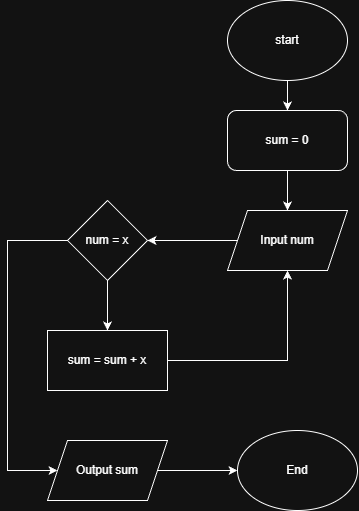

The diagram above was exported from draw.io. Its source (the exported page's mxGraphModel, read from the mxfile embedded in the PNG):
<mxGraphModel dx="2135" dy="1168" grid="1" gridSize="10" guides="1" tooltips="1" connect="1" arrows="1" fold="1" page="1" pageScale="1" pageWidth="850" pageHeight="1100" math="0" shadow="0">
  <root>
    <mxCell id="0" />
    <mxCell id="1" parent="0" />
    <mxCell id="pLonHRSNRmXPx2kwDrLh-3" edge="1" parent="1" source="pLonHRSNRmXPx2kwDrLh-1" style="edgeStyle=orthogonalEdgeStyle;rounded=0;orthogonalLoop=1;jettySize=auto;html=1;entryX=0.5;entryY=0;entryDx=0;entryDy=0;" target="pLonHRSNRmXPx2kwDrLh-10" value="">
      <mxGeometry relative="1" as="geometry" />
    </mxCell>
    <mxCell id="pLonHRSNRmXPx2kwDrLh-1" parent="1" style="ellipse;whiteSpace=wrap;html=1;" value="start" vertex="1">
      <mxGeometry height="80" width="120" x="340" y="180" as="geometry" />
    </mxCell>
    <mxCell id="pLonHRSNRmXPx2kwDrLh-5" edge="1" parent="1" source="pLonHRSNRmXPx2kwDrLh-2" style="edgeStyle=orthogonalEdgeStyle;rounded=0;orthogonalLoop=1;jettySize=auto;html=1;" value="">
      <mxGeometry relative="1" as="geometry">
        <mxPoint x="260" y="420" as="targetPoint" />
      </mxGeometry>
    </mxCell>
    <mxCell id="pLonHRSNRmXPx2kwDrLh-2" parent="1" style="shape=parallelogram;perimeter=parallelogramPerimeter;whiteSpace=wrap;html=1;fixedSize=1;" value="Input num" vertex="1">
      <mxGeometry height="60" width="120" x="340" y="390" as="geometry" />
    </mxCell>
    <mxCell id="pLonHRSNRmXPx2kwDrLh-7" edge="1" parent="1" style="edgeStyle=orthogonalEdgeStyle;rounded=0;orthogonalLoop=1;jettySize=auto;html=1;" target="pLonHRSNRmXPx2kwDrLh-6" value="">
      <mxGeometry relative="1" as="geometry">
        <mxPoint x="220" y="460" as="sourcePoint" />
      </mxGeometry>
    </mxCell>
    <mxCell id="pLonHRSNRmXPx2kwDrLh-9" edge="1" parent="1" source="pLonHRSNRmXPx2kwDrLh-4" style="edgeStyle=orthogonalEdgeStyle;rounded=0;orthogonalLoop=1;jettySize=auto;html=1;entryX=0;entryY=0.5;entryDx=0;entryDy=0;" target="pLonHRSNRmXPx2kwDrLh-12">
      <mxGeometry relative="1" as="geometry">
        <Array as="points">
          <mxPoint x="120" y="420" />
          <mxPoint x="120" y="650" />
        </Array>
        <mxPoint x="120" y="640" as="targetPoint" />
      </mxGeometry>
    </mxCell>
    <mxCell id="pLonHRSNRmXPx2kwDrLh-4" parent="1" style="rhombus;whiteSpace=wrap;html=1;" value="num = x" vertex="1">
      <mxGeometry height="80" width="80" x="180" y="380" as="geometry" />
    </mxCell>
    <mxCell id="pLonHRSNRmXPx2kwDrLh-8" edge="1" parent="1" source="pLonHRSNRmXPx2kwDrLh-6" style="edgeStyle=orthogonalEdgeStyle;rounded=0;orthogonalLoop=1;jettySize=auto;html=1;entryX=0.5;entryY=1;entryDx=0;entryDy=0;" target="pLonHRSNRmXPx2kwDrLh-2">
      <mxGeometry relative="1" as="geometry" />
    </mxCell>
    <mxCell id="pLonHRSNRmXPx2kwDrLh-6" parent="1" style="whiteSpace=wrap;html=1;" value="sum = sum + x" vertex="1">
      <mxGeometry height="60" width="120" x="160" y="510" as="geometry" />
    </mxCell>
    <mxCell id="pLonHRSNRmXPx2kwDrLh-11" edge="1" parent="1" source="pLonHRSNRmXPx2kwDrLh-10" style="edgeStyle=orthogonalEdgeStyle;rounded=0;orthogonalLoop=1;jettySize=auto;html=1;" target="pLonHRSNRmXPx2kwDrLh-2" value="">
      <mxGeometry relative="1" as="geometry" />
    </mxCell>
    <mxCell id="pLonHRSNRmXPx2kwDrLh-10" parent="1" style="rounded=1;whiteSpace=wrap;html=1;" value="sum = 0" vertex="1">
      <mxGeometry height="60" width="120" x="340" y="290" as="geometry" />
    </mxCell>
    <mxCell id="pLonHRSNRmXPx2kwDrLh-15" edge="1" parent="1" source="pLonHRSNRmXPx2kwDrLh-12" style="edgeStyle=orthogonalEdgeStyle;rounded=0;orthogonalLoop=1;jettySize=auto;html=1;" target="pLonHRSNRmXPx2kwDrLh-14" value="">
      <mxGeometry relative="1" as="geometry" />
    </mxCell>
    <mxCell id="pLonHRSNRmXPx2kwDrLh-12" parent="1" style="shape=parallelogram;perimeter=parallelogramPerimeter;whiteSpace=wrap;html=1;fixedSize=1;" value="Output sum" vertex="1">
      <mxGeometry height="60" width="120" x="160" y="620" as="geometry" />
    </mxCell>
    <mxCell id="pLonHRSNRmXPx2kwDrLh-14" parent="1" style="ellipse;whiteSpace=wrap;html=1;" value="End" vertex="1">
      <mxGeometry height="80" width="120" x="350" y="610" as="geometry" />
    </mxCell>
  </root>
</mxGraphModel>